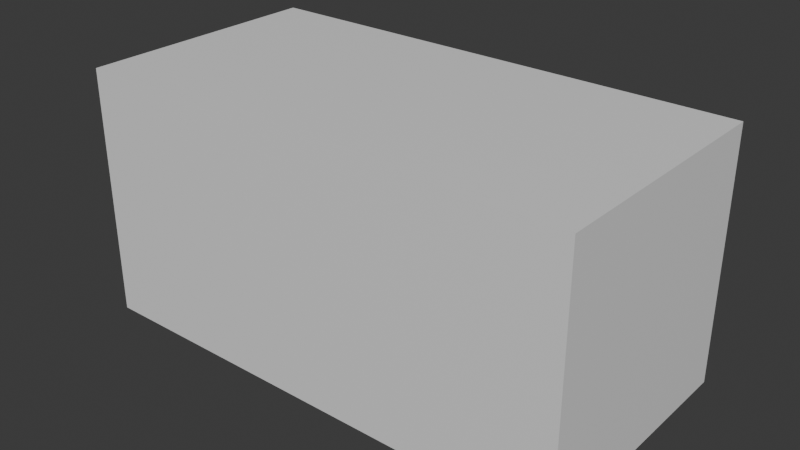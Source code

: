 # Source: modifier.blend  (saved by Blender 4.2.66; exported with 4.5.12 LTS)
import bpy
from mathutils import Matrix  # noqa: F401  (used for matrix-valued properties, if any)

bpy.ops.wm.read_factory_settings(use_empty=True)
scene = bpy.context.scene
scene.name = 'Scene'

# ---- collections
col_collection = bpy.data.collections.new('Collection'); scene.collection.children.link(col_collection)

# ---- materials (node trees are filled in below, after node groups)
mat_material = bpy.data.materials.new('Material')
mat_material.alpha_threshold = 0.0
mat_material.roughness = 0.5
mat_material.line_color = (0.0, 0.0, 0.0, 1.0)

# ---- material node trees
mat_material.use_nodes = True; mat_material.node_tree.nodes.clear()
_N = mat_material.node_tree.nodes; _L = mat_material.node_tree.links
n0 = _N.new('ShaderNodeOutputMaterial'); n0.name = 'Material Output'; n0.location = (300, 300)
n1 = _N.new('ShaderNodeBsdfPrincipled'); n1.name = 'Principled BSDF'; n1.location = (10, 300)
n1.inputs[3].default_value = 1.45
_L.new(n1.outputs[0], n0.inputs[0])
n0.is_active_output = True

# ---- world
world_world = bpy.data.worlds.new('World'); scene.world = world_world
world_world.use_nodes = True; world_world.node_tree.nodes.clear()
_N = world_world.node_tree.nodes; _L = world_world.node_tree.links
n0 = _N.new('ShaderNodeOutputWorld'); n0.name = 'World Output'; n0.location = (300, 300)
n1 = _N.new('ShaderNodeBackground'); n1.name = 'Background'; n1.location = (10, 300)
n1.inputs[0].default_value = (0.05088, 0.05088, 0.05088, 1.0)
_L.new(n1.outputs[0], n0.inputs[0])
n0.is_active_output = True
world_world.color = (0.05088, 0.05088, 0.05088)
world_world.sun_shadow_jitter_overblur = 0.0

# ---- meshes
me_cube = bpy.data.meshes.new('Cube')
me_cube.from_pydata([(1.0, 1.0, 1.0), (1.0, 1.0, -1.0), (1.0, -1.0, 1.0), (1.0, -1.0, -1.0), (-1.0, 1.0, 1.0), (-1.0, 1.0, -1.0), (-1.0, -1.0, 1.0), (-1.0, -1.0, -1.0)], [], [(0, 4, 6, 2), (3, 2, 6, 7), (7, 6, 4, 5), (5, 1, 3, 7), (1, 0, 2, 3), (5, 4, 0, 1)])
_uv = me_cube.uv_layers.new(name='UVMap')
_uv.uv.foreach_set('vector', [0.625, 0.5, 0.875, 0.5, 0.875, 0.75, 0.625, 0.75, 0.375, 0.75, 0.625, 0.75, 0.625, 1.0, 0.375, 1.0, 0.375, 0.0, 0.625, 0.0, 0.625, 0.25, 0.375, 0.25, 0.125, 0.5, 0.375, 0.5, 0.375, 0.75, 0.125, 0.75, 0.375, 0.5, 0.625, 0.5, 0.625, 0.75, 0.375, 0.75, 0.375, 0.25, 0.625, 0.25, 0.625, 0.5, 0.375, 0.5])
me_cube.materials.append(mat_material)
me_cube.use_mirror_vertex_groups = False
me_cube.update()

# ---- objects
ob_cube = bpy.data.objects.new('Cube', me_cube)

# ---- transforms, parenting, visibility, modifiers, constraints
ob_cube.location = (0.0, 0.0, 0.0)
ob_cube.lock_rotations_4d = False
ob_cube.empty_display_type = 'ARROWS'
ob_cube.lineart.crease_threshold = 0.0
_m = ob_cube.modifiers.new('Array', 'ARRAY')

# ---- collection membership
col_collection.objects.link(ob_cube)

# ---- scene / render settings (as saved in the file)
scene.frame_start = 1; scene.frame_end = 250; scene.frame_set(1)
scene.render.engine = 'BLENDER_EEVEE_NEXT'
bpy.context.view_layer.update()

# ---- added for rendering (the .blend has no active camera and no usable light): camera, sun
cam_auto = bpy.data.cameras.new('AutoCamera')
cam_auto.lens = 50.0
cam_auto.sensor_width = 36.0
cam_auto.clip_end = 1000.0
ob_auto_camera = bpy.data.objects.new('AutoCamera', cam_auto)
scene.collection.objects.link(ob_auto_camera)
ob_auto_camera.location = (5.53266, -5.43919, 3.62613)
ob_auto_camera.rotation_euler = (1.09748, -7.21219e-08, 0.694738)
scene.camera = ob_auto_camera
light_auto_sun = bpy.data.lights.new('AutoSun', 'SUN')
light_auto_sun.energy = 3.0
light_auto_sun.angle = 0.0523599
ob_auto_sun = bpy.data.objects.new('AutoSun', light_auto_sun)
scene.collection.objects.link(ob_auto_sun)
ob_auto_sun.rotation_euler = (0.872665, 0.174533, 0.523599)
bpy.context.view_layer.update()
